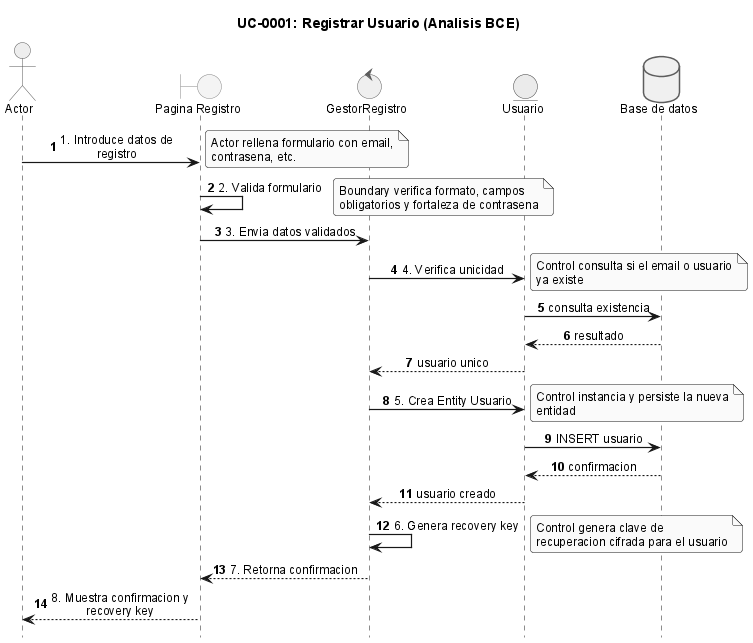

The diagram above was rendered by PlantUML. Its source (embedded in the PNG):
@startuml
!include _sequence-bce-style.puml

title UC-0001: Registrar Usuario (Analisis BCE)

actor Actor
boundary "Pagina Registro" as BR
control "GestorRegistro" as CR
entity "Usuario" as EU

database "Base de datos" as DB

Actor -> BR : 1. Introduce datos de registro
note right : Actor rellena formulario con email, contrasena, etc.

BR -> BR : 2. Valida formulario
note right : Boundary verifica formato, campos obligatorios y fortaleza de contrasena

BR -> CR : 3. Envia datos validados
CR -> EU : 4. Verifica unicidad
note right : Control consulta si el email o usuario ya existe
EU -> DB : consulta existencia
DB --> EU : resultado
EU --> CR : usuario unico

CR -> EU : 5. Crea Entity Usuario
note right : Control instancia y persiste la nueva entidad
EU -> DB : INSERT usuario
DB --> EU : confirmacion
EU --> CR : usuario creado

CR -> CR : 6. Genera recovery key
note right : Control genera clave de recuperacion cifrada para el usuario

CR --> BR : 7. Retorna confirmacion
BR --> Actor : 8. Muestra confirmacion y recovery key

@enduml